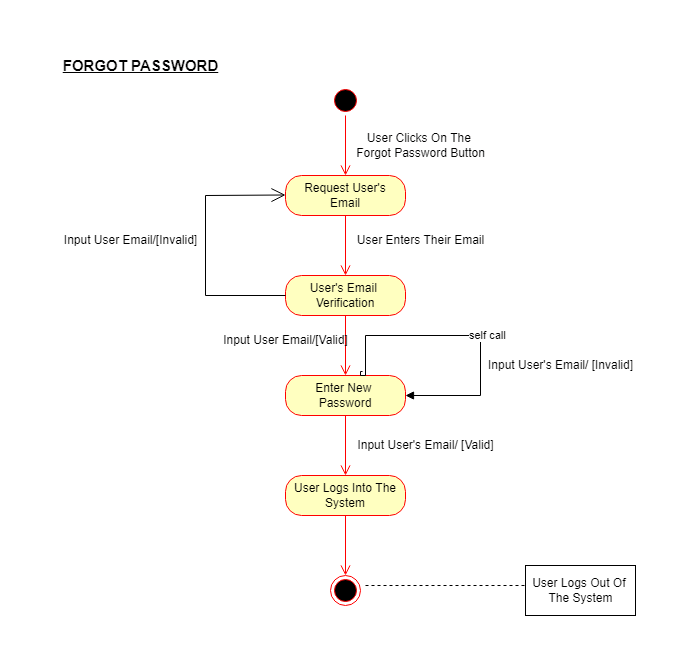

The diagram above was exported from draw.io. Its source (the exported page's mxGraphModel, read from the mxfile embedded in the PNG):
<mxGraphModel dx="868" dy="450" grid="1" gridSize="10" guides="1" tooltips="1" connect="1" arrows="1" fold="1" page="1" pageScale="1" pageWidth="827" pageHeight="1169" math="0" shadow="0">
  <root>
    <mxCell id="0" />
    <mxCell id="1" parent="0" />
    <mxCell id="_9eMJcn8emJgHBUB_zfX-1" value="" style="ellipse;html=1;shape=startState;fillColor=#000000;strokeColor=#ff0000;" vertex="1" parent="1">
      <mxGeometry x="395" y="120" width="30" height="30" as="geometry" />
    </mxCell>
    <mxCell id="_9eMJcn8emJgHBUB_zfX-2" value="" style="edgeStyle=orthogonalEdgeStyle;html=1;verticalAlign=bottom;endArrow=open;endSize=8;strokeColor=#ff0000;rounded=0;" edge="1" parent="1" source="_9eMJcn8emJgHBUB_zfX-1">
      <mxGeometry relative="1" as="geometry">
        <mxPoint x="410" y="210" as="targetPoint" />
      </mxGeometry>
    </mxCell>
    <mxCell id="_9eMJcn8emJgHBUB_zfX-3" value="Request User's&lt;br&gt;Email" style="rounded=1;whiteSpace=wrap;html=1;arcSize=40;fontColor=#000000;fillColor=#ffffc0;strokeColor=#ff0000;" vertex="1" parent="1">
      <mxGeometry x="350" y="210" width="120" height="40" as="geometry" />
    </mxCell>
    <mxCell id="_9eMJcn8emJgHBUB_zfX-4" value="" style="edgeStyle=orthogonalEdgeStyle;html=1;verticalAlign=bottom;endArrow=open;endSize=8;strokeColor=#ff0000;rounded=0;" edge="1" parent="1" source="_9eMJcn8emJgHBUB_zfX-3">
      <mxGeometry relative="1" as="geometry">
        <mxPoint x="410" y="310" as="targetPoint" />
      </mxGeometry>
    </mxCell>
    <mxCell id="_9eMJcn8emJgHBUB_zfX-5" value="User's Email&amp;nbsp;&lt;br&gt;Verification" style="rounded=1;whiteSpace=wrap;html=1;arcSize=40;fontColor=#000000;fillColor=#ffffc0;strokeColor=#ff0000;" vertex="1" parent="1">
      <mxGeometry x="350" y="310" width="120" height="40" as="geometry" />
    </mxCell>
    <mxCell id="_9eMJcn8emJgHBUB_zfX-6" value="" style="edgeStyle=orthogonalEdgeStyle;html=1;verticalAlign=bottom;endArrow=open;endSize=8;strokeColor=#ff0000;rounded=0;" edge="1" parent="1" source="_9eMJcn8emJgHBUB_zfX-5">
      <mxGeometry relative="1" as="geometry">
        <mxPoint x="410" y="410" as="targetPoint" />
      </mxGeometry>
    </mxCell>
    <mxCell id="_9eMJcn8emJgHBUB_zfX-7" value="Enter New&amp;nbsp;&lt;br&gt;Password" style="rounded=1;whiteSpace=wrap;html=1;arcSize=40;fontColor=#000000;fillColor=#ffffc0;strokeColor=#ff0000;" vertex="1" parent="1">
      <mxGeometry x="350" y="410" width="120" height="40" as="geometry" />
    </mxCell>
    <mxCell id="_9eMJcn8emJgHBUB_zfX-8" value="" style="edgeStyle=orthogonalEdgeStyle;html=1;verticalAlign=bottom;endArrow=open;endSize=8;strokeColor=#ff0000;rounded=0;" edge="1" parent="1" source="_9eMJcn8emJgHBUB_zfX-7">
      <mxGeometry relative="1" as="geometry">
        <mxPoint x="410" y="510" as="targetPoint" />
      </mxGeometry>
    </mxCell>
    <mxCell id="_9eMJcn8emJgHBUB_zfX-9" value="User Logs Into The&lt;br&gt;System" style="rounded=1;whiteSpace=wrap;html=1;arcSize=40;fontColor=#000000;fillColor=#ffffc0;strokeColor=#ff0000;" vertex="1" parent="1">
      <mxGeometry x="350" y="510" width="120" height="40" as="geometry" />
    </mxCell>
    <mxCell id="_9eMJcn8emJgHBUB_zfX-10" value="" style="edgeStyle=orthogonalEdgeStyle;html=1;verticalAlign=bottom;endArrow=open;endSize=8;strokeColor=#ff0000;rounded=0;" edge="1" parent="1" source="_9eMJcn8emJgHBUB_zfX-9">
      <mxGeometry relative="1" as="geometry">
        <mxPoint x="410" y="610" as="targetPoint" />
      </mxGeometry>
    </mxCell>
    <mxCell id="_9eMJcn8emJgHBUB_zfX-11" value="" style="ellipse;html=1;shape=endState;fillColor=#000000;strokeColor=#ff0000;" vertex="1" parent="1">
      <mxGeometry x="395" y="610" width="30" height="30" as="geometry" />
    </mxCell>
    <mxCell id="_9eMJcn8emJgHBUB_zfX-12" value="" style="endArrow=none;endFill=0;endSize=12;html=1;rounded=0;dashed=1;" edge="1" parent="1">
      <mxGeometry width="160" relative="1" as="geometry">
        <mxPoint x="430" y="620" as="sourcePoint" />
        <mxPoint x="590" y="620" as="targetPoint" />
      </mxGeometry>
    </mxCell>
    <mxCell id="_9eMJcn8emJgHBUB_zfX-13" value="User Logs Out Of&amp;nbsp;&lt;br&gt;The System" style="html=1;" vertex="1" parent="1">
      <mxGeometry x="590" y="600" width="110" height="50" as="geometry" />
    </mxCell>
    <mxCell id="_9eMJcn8emJgHBUB_zfX-14" value="User Clicks On The &lt;br&gt;Forgot Password Button" style="text;html=1;resizable=0;autosize=1;align=center;verticalAlign=middle;points=[];fillColor=none;strokeColor=none;rounded=0;" vertex="1" parent="1">
      <mxGeometry x="410" y="160" width="150" height="40" as="geometry" />
    </mxCell>
    <mxCell id="_9eMJcn8emJgHBUB_zfX-15" value="Input User's Email/ [Valid]" style="text;html=1;resizable=0;autosize=1;align=center;verticalAlign=middle;points=[];fillColor=none;strokeColor=none;rounded=0;" vertex="1" parent="1">
      <mxGeometry x="410" y="465" width="160" height="30" as="geometry" />
    </mxCell>
    <mxCell id="_9eMJcn8emJgHBUB_zfX-16" value="self call" style="edgeStyle=orthogonalEdgeStyle;html=1;align=left;spacingLeft=2;endArrow=block;rounded=0;entryX=1;entryY=0.5;entryDx=0;entryDy=0;exitX=0.642;exitY=-0.1;exitDx=0;exitDy=0;exitPerimeter=0;" edge="1" parent="1" source="_9eMJcn8emJgHBUB_zfX-7" target="_9eMJcn8emJgHBUB_zfX-7">
      <mxGeometry relative="1" as="geometry">
        <mxPoint x="425" y="310" as="sourcePoint" />
        <Array as="points">
          <mxPoint x="425" y="406" />
          <mxPoint x="425" y="410" />
          <mxPoint x="430" y="410" />
          <mxPoint x="430" y="370" />
          <mxPoint x="545" y="370" />
          <mxPoint x="545" y="430" />
        </Array>
        <mxPoint x="490" y="330" as="targetPoint" />
      </mxGeometry>
    </mxCell>
    <mxCell id="_9eMJcn8emJgHBUB_zfX-17" value="Input User's Email/ [Invalid]" style="text;html=1;resizable=0;autosize=1;align=center;verticalAlign=middle;points=[];fillColor=none;strokeColor=none;rounded=0;" vertex="1" parent="1">
      <mxGeometry x="540" y="385" width="170" height="30" as="geometry" />
    </mxCell>
    <mxCell id="_9eMJcn8emJgHBUB_zfX-18" value="FORGOT PASSWORD" style="text;html=1;resizable=0;autosize=1;align=center;verticalAlign=middle;points=[];fillColor=none;strokeColor=none;rounded=0;fontStyle=5;fontSize=15;" vertex="1" parent="1">
      <mxGeometry x="115" y="85" width="180" height="30" as="geometry" />
    </mxCell>
    <mxCell id="_9eMJcn8emJgHBUB_zfX-19" value="User Enters Their Email" style="text;html=1;resizable=0;autosize=1;align=center;verticalAlign=middle;points=[];fillColor=none;strokeColor=none;rounded=0;" vertex="1" parent="1">
      <mxGeometry x="410" y="260" width="150" height="30" as="geometry" />
    </mxCell>
    <mxCell id="_9eMJcn8emJgHBUB_zfX-20" value="" style="endArrow=open;endFill=1;endSize=12;html=1;rounded=0;exitX=0;exitY=0.5;exitDx=0;exitDy=0;" edge="1" parent="1" source="_9eMJcn8emJgHBUB_zfX-5">
      <mxGeometry width="160" relative="1" as="geometry">
        <mxPoint x="270" y="400" as="sourcePoint" />
        <mxPoint x="350" y="229.5" as="targetPoint" />
        <Array as="points">
          <mxPoint x="270" y="330" />
          <mxPoint x="270" y="230" />
        </Array>
      </mxGeometry>
    </mxCell>
    <mxCell id="_9eMJcn8emJgHBUB_zfX-22" value="Input User Email/[Invalid]" style="text;html=1;resizable=0;autosize=1;align=center;verticalAlign=middle;points=[];fillColor=none;strokeColor=none;rounded=0;" vertex="1" parent="1">
      <mxGeometry x="115" y="260" width="160" height="30" as="geometry" />
    </mxCell>
    <mxCell id="_9eMJcn8emJgHBUB_zfX-23" value="Input User Email/[Valid]" style="text;html=1;resizable=0;autosize=1;align=center;verticalAlign=middle;points=[];fillColor=none;strokeColor=none;rounded=0;" vertex="1" parent="1">
      <mxGeometry x="275" y="360" width="150" height="30" as="geometry" />
    </mxCell>
  </root>
</mxGraphModel>